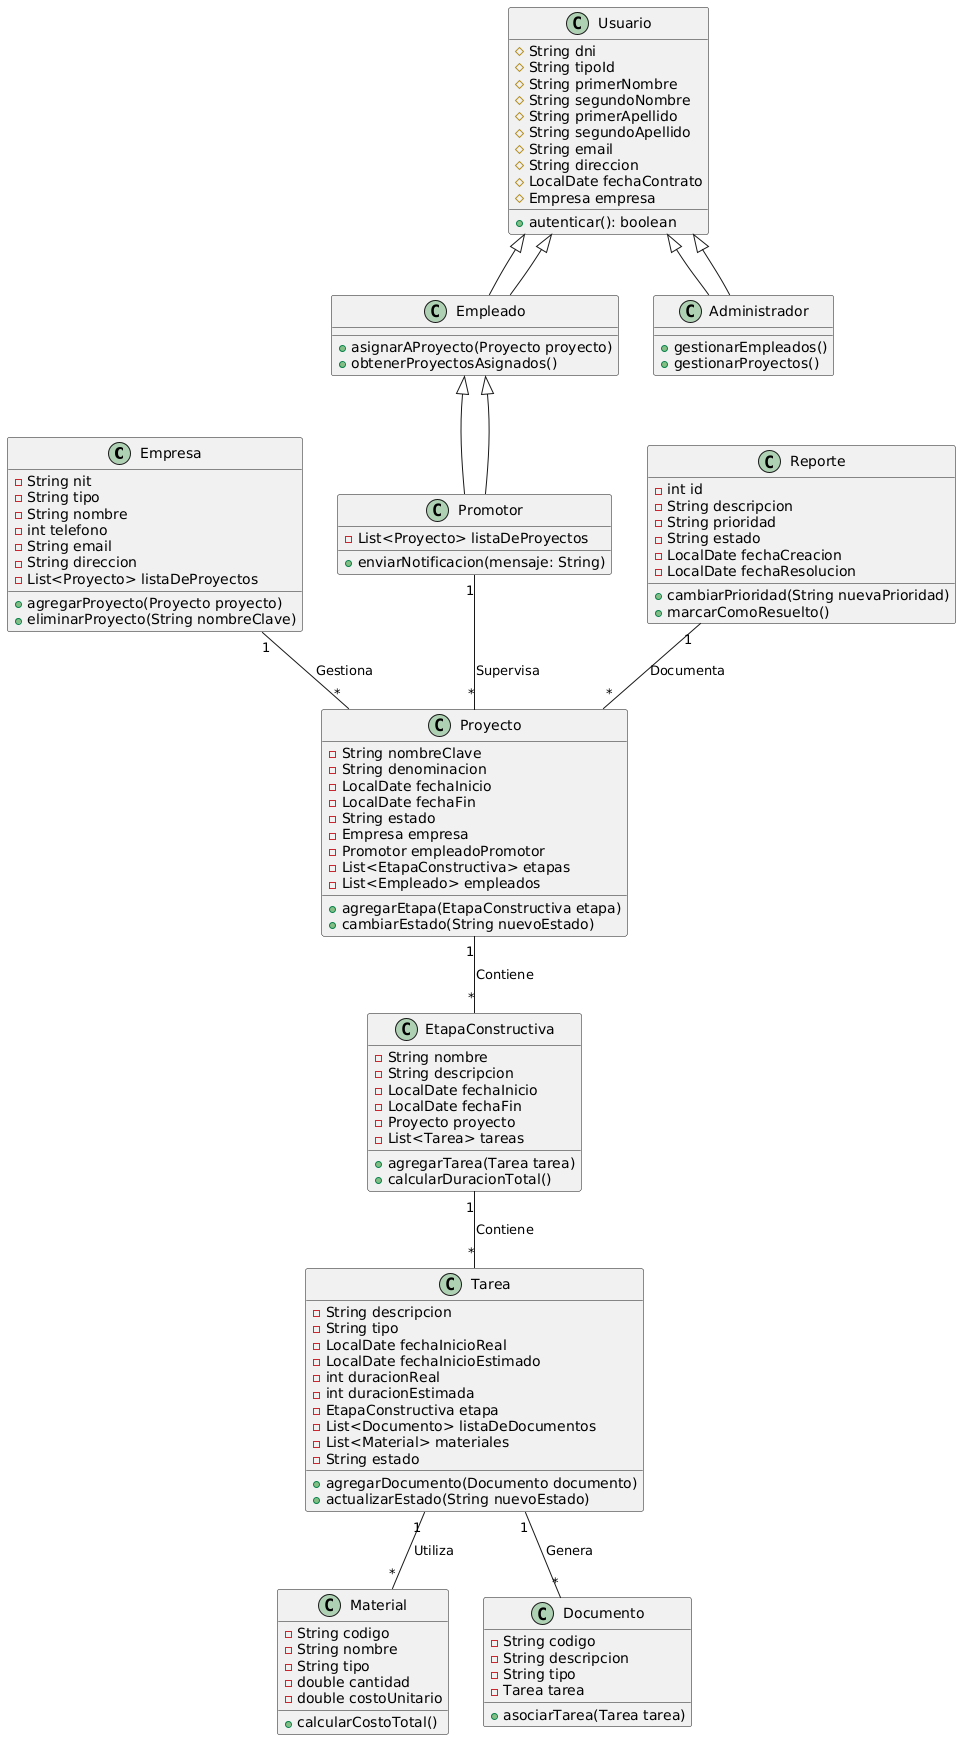

The diagram above was rendered by PlantUML. Its source (embedded in the PNG):
@startuml
' --------------------------
' Clases de Dominio
' --------------------------
class Empresa {
    -String nit
    -String tipo
    -String nombre
    -int telefono
    -String email
    -String direccion
    -List<Proyecto> listaDeProyectos
    +agregarProyecto(Proyecto proyecto)
    +eliminarProyecto(String nombreClave)
}

class Proyecto {
    -String nombreClave
    -String denominacion
    -LocalDate fechaInicio
    -LocalDate fechaFin
    -String estado
    -Empresa empresa
    -Promotor empleadoPromotor
    -List<EtapaConstructiva> etapas
    -List<Empleado> empleados
    +agregarEtapa(EtapaConstructiva etapa)
    +cambiarEstado(String nuevoEstado)
}

class EtapaConstructiva {
    -String nombre
    -String descripcion
    -LocalDate fechaInicio
    -LocalDate fechaFin
    -Proyecto proyecto
    -List<Tarea> tareas
    +agregarTarea(Tarea tarea)
    +calcularDuracionTotal()
}

class Tarea {
    -String descripcion
    -String tipo
    -LocalDate fechaInicioReal
    -LocalDate fechaInicioEstimado
    -int duracionReal
    -int duracionEstimada
    -EtapaConstructiva etapa
    -List<Documento> listaDeDocumentos
    -List<Material> materiales
    -String estado
    +agregarDocumento(Documento documento)
    +actualizarEstado(String nuevoEstado)
}

class Material {
    -String codigo
    -String nombre
    -String tipo
    -double cantidad
    -double costoUnitario
    +calcularCostoTotal()
}

class Documento {
    -String codigo
    -String descripcion
    -String tipo
    -Tarea tarea
    +asociarTarea(Tarea tarea)
}

class Usuario {
    #String dni
    #String tipoId
    #String primerNombre
    #String segundoNombre
    #String primerApellido
    #String segundoApellido
    #String email
    #String direccion
    #LocalDate fechaContrato
    #Empresa empresa
    +autenticar(): boolean
}

class Empleado extends Usuario {
    +asignarAProyecto(Proyecto proyecto)
    +obtenerProyectosAsignados()
}

class Promotor extends Empleado {
    -List<Proyecto> listaDeProyectos
    +enviarNotificacion(mensaje: String)
}

class Administrador extends Usuario {
    +gestionarEmpleados()
    +gestionarProyectos()
}

class Reporte {
    -int id
    -String descripcion
    -String prioridad
    -String estado
    -LocalDate fechaCreacion
    -LocalDate fechaResolucion
    +cambiarPrioridad(String nuevaPrioridad)
    +marcarComoResuelto()
}

' --------------------------
' Relaciones
' --------------------------
Empresa "1" -- "*" Proyecto: Gestiona
Proyecto "1" -- "*" EtapaConstructiva: Contiene
EtapaConstructiva "1" -- "*" Tarea: Contiene
Tarea "1" -- "*" Documento: Genera
Tarea "1" -- "*" Material: Utiliza
Usuario <|-- Empleado
Empleado <|-- Promotor
Usuario <|-- Administrador
Promotor "1" -- "*" Proyecto: Supervisa
Reporte "1" -- "*" Proyecto: Documenta
@enduml